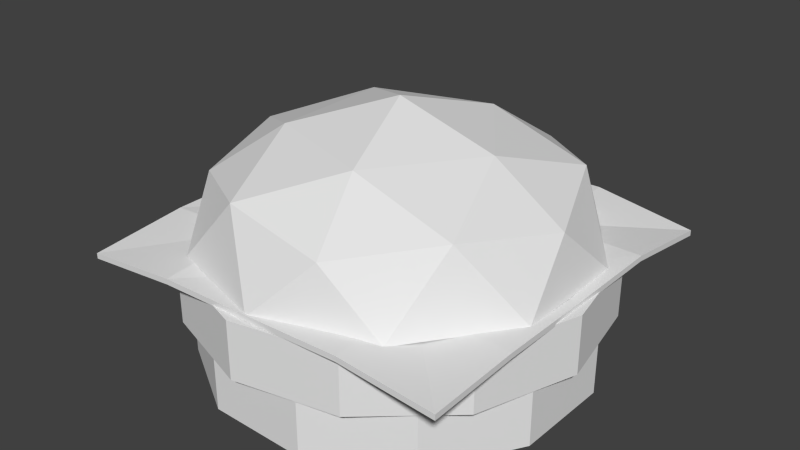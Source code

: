 # Source: Burger.blend  (saved by Blender 2.72.0; exported with 4.5.12 LTS)
import bpy
from mathutils import Matrix  # noqa: F401  (used for matrix-valued properties, if any)

bpy.ops.wm.read_factory_settings(use_empty=True)
scene = bpy.context.scene
scene.name = 'Scene'

# ---- collections
col_collection_1 = bpy.data.collections.new('Collection 1'); scene.collection.children.link(col_collection_1)

# ---- materials (node trees are filled in below, after node groups)
mat_burger = bpy.data.materials.new('Burger')
mat_burger.alpha_threshold = 0.0
mat_burger.use_transparent_shadow = False
mat_burger.roughness = 0.5

# ---- material node trees

# ---- world
world_world = bpy.data.worlds.new('World'); scene.world = world_world
world_world.color = (0.05088, 0.05088, 0.05088)
world_world.use_sun_shadow = False
world_world.sun_shadow_jitter_overblur = 0.0
world_world.cycles.sampling_method = 'MANUAL'
world_world.cycles.sample_map_resolution = 256

# ---- meshes
me_cylinder_001 = bpy.data.meshes.new('Cylinder.001')
me_cylinder_001.from_pydata([(-0.001647, 0.1826, -0.1504), (-0.1472, 0.1799, -0.004086), (0.003858, 0.1808, 0.1482), (0.1475, 0.1785, 0.003404), (0.1475, 0.1861, -0.1454), (-0.1399, 0.1795, -0.1422), (-0.1424, 0.1816, 0.1438), (0.1419, 0.186, 0.1417), (0.2864, 0.1809, 0.1444), (0.2844, 0.1805, -0.00763), (0.2858, 0.1786, -0.1434), (0.1433, 0.1774, -0.2862), (-0.000947, 0.1816, -0.2872), (-0.1419, 0.1829, -0.2833), (-0.2869, 0.1794, -0.1472), (-0.2867, 0.1781, -0.004996), (-0.2894, 0.1825, 0.1417), (-0.1395, 0.1831, 0.2879), (0.00347, 0.1823, 0.2825), (0.1407, 0.1825, 0.2893), (0.2918, 0.1617, -0.2844), (-0.2856, 0.1726, -0.2854), (0.2843, 0.167, 0.2857), (-0.2919, 0.1654, 0.2801), (-0.206, 0.001155, 0.1989), (-0.206, 0.08705, 0.1989), (-0.2779, 0.001155, 0.0693), (-0.2779, 0.08705, 0.0693), (-0.2753, 0.001156, -0.07889), (-0.2753, 0.08705, -0.07889), (-0.199, 0.001156, -0.2059), (-0.199, 0.08705, -0.2059), (-0.06931, 0.001157, -0.2778), (-0.06931, 0.08705, -0.2778), (0.07891, 0.001157, -0.2752), (0.07891, 0.08705, -0.2752), (0.206, 0.001156, -0.1989), (0.206, 0.08705, -0.1989), (0.2779, 0.001156, -0.0693), (0.2779, 0.08705, -0.0693), (0.2753, 0.001155, 0.07889), (0.2753, 0.08705, 0.07889), (0.199, 0.001155, 0.2059), (0.199, 0.08705, 0.2059), (0.06931, 0.001155, 0.2778), (0.06931, 0.08705, 0.2778), (-0.07891, 0.001155, 0.2752), (-0.07891, 0.08705, 0.2752), (-0.07913, 0.2618, -0.2436), (0.2072, 0.2618, -0.1505), (0.2072, 0.2618, 0.1505), (-0.07914, 0.2618, 0.2436), (-0.2561, 0.2618, -1.896e-06), (-6.35e-12, 0.3751, 3.845e-07), (-0.2723, 0.1787, -0.08848), (-0.2723, 0.1787, 0.08847), (2.091e-06, 0.1787, -0.2863), (-0.1683, 0.1787, -0.2316), (0.2723, 0.1787, -0.08847), (0.1683, 0.1787, -0.2316), (0.1683, 0.1787, 0.2316), (0.2723, 0.1787, 0.08848), (-0.1683, 0.1787, 0.2316), (-2.091e-06, 0.1787, 0.2863), (-0.197, 0.2843, -0.1432), (0.07527, 0.2843, -0.2316), (0.2436, 0.2843, 1.835e-06), (0.07526, 0.2843, 0.2316), (-0.197, 0.2843, 0.1432), (-0.04651, 0.3323, -0.1432), (-0.1505, 0.3323, -8.696e-07), (0.1218, 0.3323, -0.08848), (0.1218, 0.3323, 0.08848), (-0.04652, 0.3323, 0.1432), (-0.1665, 0.08705, 0.2504), (-0.1665, 0.1729, 0.2504), (-0.2693, 0.08705, 0.1336), (-0.2693, 0.1729, 0.1336), (-0.3, 0.08705, -0.01898), (-0.3, 0.1729, -0.01898), (-0.2504, 0.08705, -0.1665), (-0.2504, 0.1729, -0.1665), (-0.1336, 0.08705, -0.2693), (-0.1336, 0.1729, -0.2693), (0.01898, 0.08705, -0.3), (0.01898, 0.1729, -0.3), (0.1665, 0.08705, -0.2504), (0.1665, 0.1729, -0.2504), (0.2693, 0.08705, -0.1336), (0.2693, 0.1729, -0.1336), (0.3, 0.08705, 0.01898), (0.3, 0.1729, 0.01898), (0.2504, 0.08705, 0.1665), (0.2504, 0.1729, 0.1665), (0.1336, 0.08705, 0.2693), (0.1336, 0.1729, 0.2693), (-0.01898, 0.08705, 0.3), (-0.01898, 0.1729, 0.3), (-0.00169, 0.1745, -0.1503), (-0.1472, 0.1718, -0.004058), (0.003815, 0.1726, 0.1482), (0.1475, 0.1703, 0.003432), (0.1474, 0.1779, -0.1453), (-0.1399, 0.1713, -0.1422), (-0.1425, 0.1734, 0.1438), (0.1418, 0.1778, 0.1418), (0.2864, 0.1727, 0.1444), (0.2843, 0.1723, -0.007602), (0.2857, 0.1705, -0.1433), (0.1432, 0.1693, -0.2862), (-0.0009903, 0.1734, -0.2872), (-0.1419, 0.1747, -0.2833), (-0.2869, 0.1713, -0.1472), (-0.2867, 0.1699, -0.004968), (-0.2894, 0.1744, 0.1417), (-0.1395, 0.1749, 0.2879), (0.003427, 0.1741, 0.2825), (0.1406, 0.1744, 0.2893), (0.2918, 0.1536, -0.2844), (-0.2856, 0.1644, -0.2854), (0.2843, 0.1589, 0.2858), (-0.2919, 0.1572, 0.2801)], [], [(0, 4, 11, 12), (3, 9, 10, 4), (4, 10, 20, 11), (1, 5, 14, 15), (0, 12, 13, 5), (5, 13, 21, 14), (2, 6, 17, 18), (1, 15, 16, 6), (6, 16, 23, 17), (3, 7, 8, 9), (2, 18, 19, 7), (7, 19, 22, 8), (24, 25, 27, 26), (26, 27, 29, 28), (28, 29, 31, 30), (30, 31, 33, 32), (32, 33, 35, 34), (34, 35, 37, 36), (36, 37, 39, 38), (38, 39, 41, 40), (40, 41, 43, 42), (42, 43, 45, 44), (46, 47, 25, 24), (44, 45, 47, 46), (24, 26, 28, 30, 32, 34, 36, 38, 40, 42, 44, 46), (48, 64, 69), (49, 65, 71), (50, 66, 72), (51, 67, 73), (52, 68, 70), (54, 55, 52), (56, 57, 48), (58, 59, 49), (60, 61, 50), (62, 63, 51), (57, 64, 48), (57, 54, 64), (54, 52, 64), (59, 65, 49), (59, 56, 65), (56, 48, 65), (61, 66, 50), (61, 58, 66), (58, 49, 66), (63, 67, 51), (63, 60, 67), (60, 50, 67), (55, 68, 52), (55, 62, 68), (62, 51, 68), (69, 70, 53), (69, 64, 70), (64, 52, 70), (71, 69, 53), (71, 65, 69), (65, 48, 69), (72, 71, 53), (72, 66, 71), (66, 49, 71), (73, 72, 53), (73, 67, 72), (67, 50, 72), (70, 73, 53), (70, 68, 73), (68, 51, 73), (74, 75, 77, 76), (76, 77, 79, 78), (78, 79, 81, 80), (80, 81, 83, 82), (82, 83, 85, 84), (84, 85, 87, 86), (86, 87, 89, 88), (88, 89, 91, 90), (90, 91, 93, 92), (92, 93, 95, 94), (77, 75, 97, 95, 93, 91, 89, 87, 85, 83, 81, 79), (96, 97, 75, 74), (94, 95, 97, 96), (74, 76, 78, 80, 82, 84, 86, 88, 90, 92, 94, 96), (98, 110, 109, 102), (101, 102, 108, 107), (102, 109, 118, 108), (99, 113, 112, 103), (98, 103, 111, 110), (103, 112, 119, 111), (100, 116, 115, 104), (99, 104, 114, 113), (104, 115, 121, 114), (101, 107, 106, 105), (100, 105, 117, 116), (105, 106, 120, 117), (15, 113, 114, 16), (21, 119, 112, 14), (1, 5, 103, 99), (7, 2, 100, 105), (12, 110, 111, 13), (19, 117, 120, 22), (4, 3, 101, 102), (20, 118, 109, 11), (17, 115, 116, 18), (2, 6, 104, 100), (9, 107, 108, 10), (16, 114, 121, 23), (22, 120, 106, 8), (14, 112, 113, 15), (5, 0, 98, 103), (3, 7, 105, 101), (13, 111, 119, 21), (11, 109, 110, 12), (18, 116, 117, 19), (0, 4, 102, 98), (6, 1, 99, 104), (10, 108, 118, 20), (23, 121, 115, 17), (8, 106, 107, 9)])
_uv = me_cylinder_001.uv_layers.new(name='UVMap')
_uv.uv.foreach_set('vector', [0.8809, 0.7529, 0.878, 0.6238, 1.0, 0.6287, 0.9995, 0.7536, 0.7492, 0.6223, 0.76, 0.5038, 0.8776, 0.504, 0.878, 0.6238, 0.878, 0.6238, 0.8776, 0.504, 0.9999, 0.5, 1.0, 0.6287, 0.7528, 0.8775, 0.8726, 0.8725, 0.8755, 0.9998, 0.7523, 0.9983, 0.8809, 0.7529, 0.9995, 0.7536, 0.9947, 0.8756, 0.8726, 0.8725, 0.8726, 0.8725, 0.9947, 0.8756, 0.9952, 1.0, 0.8755, 0.9998, 0.6224, 0.7453, 0.6248, 0.872, 0.5, 0.868, 0.506, 0.7443, 0.7528, 0.8775, 0.7523, 0.9983, 0.6252, 0.9992, 0.6248, 0.872, 0.6248, 0.872, 0.6252, 0.9992, 0.5054, 1.0, 0.5, 0.868, 0.7492, 0.6223, 0.6293, 0.6259, 0.6284, 0.5006, 0.76, 0.5038, 0.6224, 0.7453, 0.506, 0.7443, 0.5015, 0.6254, 0.6293, 0.6259, 0.6293, 0.6259, 0.5015, 0.6254, 0.506, 0.501, 0.6284, 0.5006, 0.447, 0.2499, 0.3941, 0.2499, 0.3941, 0.116, 0.447, 0.116, 0.447, 0.116, 0.3941, 0.116, 0.3941, 0.0, 0.447, 0.0, 0.3411, 2.98e-08, 0.3941, 0.0, 0.3941, 0.06699, 0.3411, 0.06699, 0.3411, 0.06699, 0.3941, 0.06699, 0.3941, 0.183, 0.3411, 0.183, 0.3411, 0.183, 0.3941, 0.183, 0.3941, 0.317, 0.3411, 0.317, 0.3411, 0.317, 0.3941, 0.317, 0.3941, 0.433, 0.3411, 0.433, 0.447, 5.96e-08, 0.5, 0.0, 0.5, 0.116, 0.447, 0.116, 0.447, 0.116, 0.5, 0.116, 0.5, 0.2499, 0.447, 0.2499, 0.447, 0.2499, 0.5, 0.2499, 0.5, 0.3659, 0.447, 0.3659, 0.447, 0.3659, 0.5, 0.3659, 0.5, 0.4329, 0.447, 0.4329, 0.447, 0.366, 0.3941, 0.366, 0.3941, 0.2499, 0.447, 0.2499, 0.447, 0.433, 0.3941, 0.433, 0.3941, 0.366, 0.447, 0.366, 0.0457, 0.06699, 0.1248, 0.0, 0.2162, 0.0, 0.2954, 0.06699, 0.3411, 0.183, 0.3411, 0.317, 0.2954, 0.433, 0.2162, 0.5, 0.1249, 0.5, 0.0457, 0.433, 7.749e-07, 0.317, 0.0, 0.183, 0.226, 0.04919, 0.2419, 0.1288, 0.1664, 0.082, 0.3417, 0.05223, 0.3139, 0.1277, 0.2767, 0.06885, 0.3377, 0.3775, 0.3126, 0.4532, 0.2767, 0.3775, 0.06877, 0.2576, 2.98e-08, 0.2045, 0.07402, 0.2045, 0.226, 0.2084, 0.1495, 0.2513, 0.1664, 0.1756, 0.4243, 0.0, 0.4711, 0.06628, 0.4042, 0.05013, 0.3594, 0.1888, 0.3126, 0.255, 0.2925, 0.2049, 0.3883, 0.02009, 0.3883, 0.09902, 0.3417, 0.05223, 0.3856, 0.3307, 0.3856, 0.4243, 0.3377, 0.3775, 0.5, 0.156, 0.5, 0.2349, 0.4534, 0.2028, 0.2767, 0.082, 0.2419, 0.1288, 0.226, 0.04919, 0.2767, 0.082, 0.2767, 0.1756, 0.2419, 0.1288, 0.2767, 0.1756, 0.226, 0.2084, 0.2419, 0.1288, 0.3883, 0.09902, 0.3139, 0.1277, 0.3417, 0.05223, 0.3883, 0.09902, 0.3594, 0.1888, 0.3139, 0.1277, 0.3594, 0.1888, 0.2925, 0.2049, 0.3139, 0.1277, 0.3856, 0.4243, 0.3126, 0.4532, 0.3377, 0.3775, 0.3856, 0.4243, 0.3626, 0.5, 0.3126, 0.4532, 0.3883, 0.02009, 0.3417, 0.05223, 0.3139, 0.0, 0.5, 0.2349, 0.4256, 0.255, 0.4534, 0.2028, 0.3626, 0.255, 0.3856, 0.3307, 0.3126, 0.3018, 0.3856, 0.3307, 0.3377, 0.3775, 0.3126, 0.3018, 0.4711, 0.06628, 0.4256, 0.1273, 0.4042, 0.05013, 0.4711, 0.06628, 0.5, 0.156, 0.4256, 0.1273, 0.5, 0.156, 0.4534, 0.2028, 0.4256, 0.1273, 0.1664, 0.082, 0.1664, 0.1756, 0.09188, 0.1288, 0.1664, 0.082, 0.2419, 0.1288, 0.1664, 0.1756, 0.2419, 0.1288, 0.226, 0.2084, 0.1664, 0.1756, 0.07402, 0.05309, 0.1664, 0.082, 0.09188, 0.1288, 0.07402, 0.05309, 0.1495, 0.006303, 0.1664, 0.082, 0.1495, 0.006303, 0.226, 0.04919, 0.1664, 0.082, 0.01691, 0.1288, 0.07402, 0.05309, 0.09188, 0.1288, 0.01691, 0.1288, 0.0, 0.05309, 0.07402, 0.05309, 0.0, 0.05309, 0.06877, 0.0, 0.07402, 0.05309, 0.07402, 0.2045, 0.01691, 0.1288, 0.09188, 0.1288, 0.07402, 0.2045, 2.98e-08, 0.2045, 0.01691, 0.1288, 0.3126, 0.3018, 0.3377, 0.3775, 0.2767, 0.3775, 0.1664, 0.1756, 0.07402, 0.2045, 0.09188, 0.1288, 0.1664, 0.1756, 0.1495, 0.2513, 0.07402, 0.2045, 0.4256, 0.1273, 0.4534, 0.2028, 0.3883, 0.1862, 0.03697, 0.8038, 0.07395, 0.8038, 0.07395, 0.866, 0.03697, 0.866, 0.03697, 0.866, 0.07395, 0.866, 0.07395, 0.9378, 0.03697, 0.9378, 0.03697, 0.9378, 0.07395, 0.9378, 0.07395, 1.0, 0.03697, 1.0, 0.03697, 1.0, -1.49e-08, 1.0, 0.0, 0.9641, 0.03697, 0.9641, 0.03697, 0.9641, 0.0, 0.9641, 0.0, 0.9019, 0.03697, 0.9019, 0.03697, 0.9019, 0.0, 0.9019, 2.98e-08, 0.8301, 0.03697, 0.8301, 0.03697, 0.8301, 2.98e-08, 0.8301, 5.96e-08, 0.7679, 0.03697, 0.7679, 0.1109, 1.0, 0.07395, 1.0, 0.07395, 0.9378, 0.1109, 0.9378, 0.1109, 0.9378, 0.07395, 0.9378, 0.07395, 0.866, 0.1109, 0.866, 0.1109, 0.866, 0.07395, 0.866, 0.07395, 0.8038, 0.1109, 0.8038, 0.2835, 0.7321, 0.25, 0.6699, 0.25, 0.5981, 0.2835, 0.5359, 0.3415, 0.5, 0.4085, 0.5, 0.4665, 0.5359, 0.5, 0.5981, 0.5, 0.6699, 0.4665, 0.7321, 0.4085, 0.7679, 0.3415, 0.7679, 0.03697, 0.7679, 0.07395, 0.7679, 0.07395, 0.8038, 0.03697, 0.8038, 0.1109, 0.8038, 0.07395, 0.8038, 0.07395, 0.7679, 0.1109, 0.7679, 0.2165, 0.5359, 0.25, 0.5981, 0.25, 0.6699, 0.2165, 0.7321, 0.1585, 0.7679, 0.09151, 0.7679, 0.03349, 0.7321, -1.49e-08, 0.6699, -1.49e-08, 0.5981, 0.03349, 0.5359, 0.09151, 0.5, 0.1585, 0.5, 0.8809, 0.7529, 0.9995, 0.7536, 1.0, 0.6287, 0.878, 0.6238, 0.7492, 0.6223, 0.878, 0.6238, 0.8776, 0.504, 0.76, 0.5038, 0.878, 0.6238, 1.0, 0.6287, 0.9999, 0.5, 0.8776, 0.504, 0.7528, 0.8775, 0.7523, 0.9983, 0.8755, 0.9998, 0.8726, 0.8725, 0.8809, 0.7529, 0.8726, 0.8725, 0.9947, 0.8756, 0.9995, 0.7536, 0.8726, 0.8725, 0.8755, 0.9998, 0.9952, 1.0, 0.9947, 0.8756, 0.6224, 0.7453, 0.506, 0.7443, 0.5, 0.868, 0.6248, 0.872, 0.7528, 0.8775, 0.6248, 0.872, 0.6252, 0.9992, 0.7523, 0.9983, 0.6248, 0.872, 0.5, 0.868, 0.5054, 1.0, 0.6252, 0.9992, 0.7492, 0.6223, 0.76, 0.5038, 0.6284, 0.5006, 0.6293, 0.6259, 0.6224, 0.7453, 0.6293, 0.6259, 0.5015, 0.6254, 0.506, 0.7443, 0.6293, 0.6259, 0.6284, 0.5006, 0.506, 0.501, 0.5015, 0.6254, 0.7523, 0.9983, 0.7523, 0.9983, 0.6252, 0.9992, 0.6252, 0.9992, 0.9952, 1.0, 0.9952, 1.0, 0.8755, 0.9998, 0.8755, 0.9998, 0.7528, 0.8775, 0.8726, 0.8725, 0.8726, 0.8725, 0.7528, 0.8775, 0.6293, 0.6259, 0.6224, 0.7453, 0.6224, 0.7453, 0.6293, 0.6259, 0.9995, 0.7536, 0.9995, 0.7536, 0.9947, 0.8756, 0.9947, 0.8756, 0.5015, 0.6254, 0.5015, 0.6254, 0.506, 0.501, 0.506, 0.501, 0.878, 0.6238, 0.7492, 0.6223, 0.7492, 0.6223, 0.878, 0.6238, 0.9999, 0.5, 0.9999, 0.5, 1.0, 0.6287, 1.0, 0.6287, 0.5, 0.868, 0.5, 0.868, 0.506, 0.7443, 0.506, 0.7443, 0.6224, 0.7453, 0.6248, 0.872, 0.6248, 0.872, 0.6224, 0.7453, 0.76, 0.5038, 0.76, 0.5038, 0.8776, 0.504, 0.8776, 0.504, 0.6252, 0.9992, 0.6252, 0.9992, 0.5054, 1.0, 0.5054, 1.0, 0.506, 0.501, 0.506, 0.501, 0.6284, 0.5006, 0.6284, 0.5006, 0.8755, 0.9998, 0.8755, 0.9998, 0.7523, 0.9983, 0.7523, 0.9983, 0.8726, 0.8725, 0.8809, 0.7529, 0.8809, 0.7529, 0.8726, 0.8725, 0.7492, 0.6223, 0.6293, 0.6259, 0.6293, 0.6259, 0.7492, 0.6223, 0.9947, 0.8756, 0.9947, 0.8756, 0.9952, 1.0, 0.9952, 1.0, 1.0, 0.6287, 1.0, 0.6287, 0.9995, 0.7536, 0.9995, 0.7536, 0.506, 0.7443, 0.506, 0.7443, 0.5015, 0.6254, 0.5015, 0.6254, 0.8809, 0.7529, 0.878, 0.6238, 0.878, 0.6238, 0.8809, 0.7529, 0.6248, 0.872, 0.7528, 0.8775, 0.7528, 0.8775, 0.6248, 0.872, 0.8776, 0.504, 0.8776, 0.504, 0.9999, 0.5, 0.9999, 0.5, 0.5054, 1.0, 0.5054, 1.0, 0.5, 0.868, 0.5, 0.868, 0.6284, 0.5006, 0.6284, 0.5006, 0.76, 0.5038, 0.76, 0.5038])
me_cylinder_001.materials.append(mat_burger)
me_cylinder_001.use_remesh_preserve_volume = False
me_cylinder_001.use_remesh_preserve_attributes = False
me_cylinder_001.use_mirror_vertex_groups = False
me_cylinder_001.update()

# ---- objects
ob_burger = bpy.data.objects.new('Burger', me_cylinder_001)

# ---- transforms, parenting, visibility, modifiers, constraints
ob_burger.location = (0.0, 0.0, 0.0)
ob_burger.rotation_euler = (1.571, -0.0, -3.142)
ob_burger.lineart.crease_threshold = 0.0

# ---- collection membership
col_collection_1.objects.link(ob_burger)

# ---- scene / render settings (as saved in the file)
scene.frame_start = 1; scene.frame_end = 250; scene.frame_set(3)
scene.render.engine = 'BLENDER_EEVEE_NEXT'
scene.render.resolution_percentage = 50
scene.render.dither_intensity = 0.0
scene.cycles.use_denoising = False
scene.cycles.samples = 10
scene.cycles.sampling_pattern = 'TABULATED_SOBOL'
scene.cycles.light_sampling_threshold = 0.0
scene.cycles.use_adaptive_sampling = False
scene.cycles.use_light_tree = False
scene.cycles.blur_glossy = 0.0
scene.cycles.pixel_filter_type = 'GAUSSIAN'
scene.cycles.sample_clamp_indirect = 0.0
scene.view_settings.view_transform = 'Standard'
bpy.context.view_layer.update()

# ---- added for rendering (the .blend has no active camera and no usable light): camera, sun
cam_auto = bpy.data.cameras.new('AutoCamera')
cam_auto.lens = 50.0
cam_auto.sensor_width = 36.0
cam_auto.clip_end = 1000.0
ob_auto_camera = bpy.data.objects.new('AutoCamera', cam_auto)
scene.collection.objects.link(ob_auto_camera)
ob_auto_camera.location = (0.85803, -1.02964, 0.874548)
ob_auto_camera.rotation_euler = (1.09748, -7.21219e-08, 0.694738)
scene.camera = ob_auto_camera
light_auto_sun = bpy.data.lights.new('AutoSun', 'SUN')
light_auto_sun.energy = 3.0
light_auto_sun.angle = 0.0523599
ob_auto_sun = bpy.data.objects.new('AutoSun', light_auto_sun)
scene.collection.objects.link(ob_auto_sun)
ob_auto_sun.rotation_euler = (0.872665, 0.174533, 0.523599)
bpy.context.view_layer.update()
